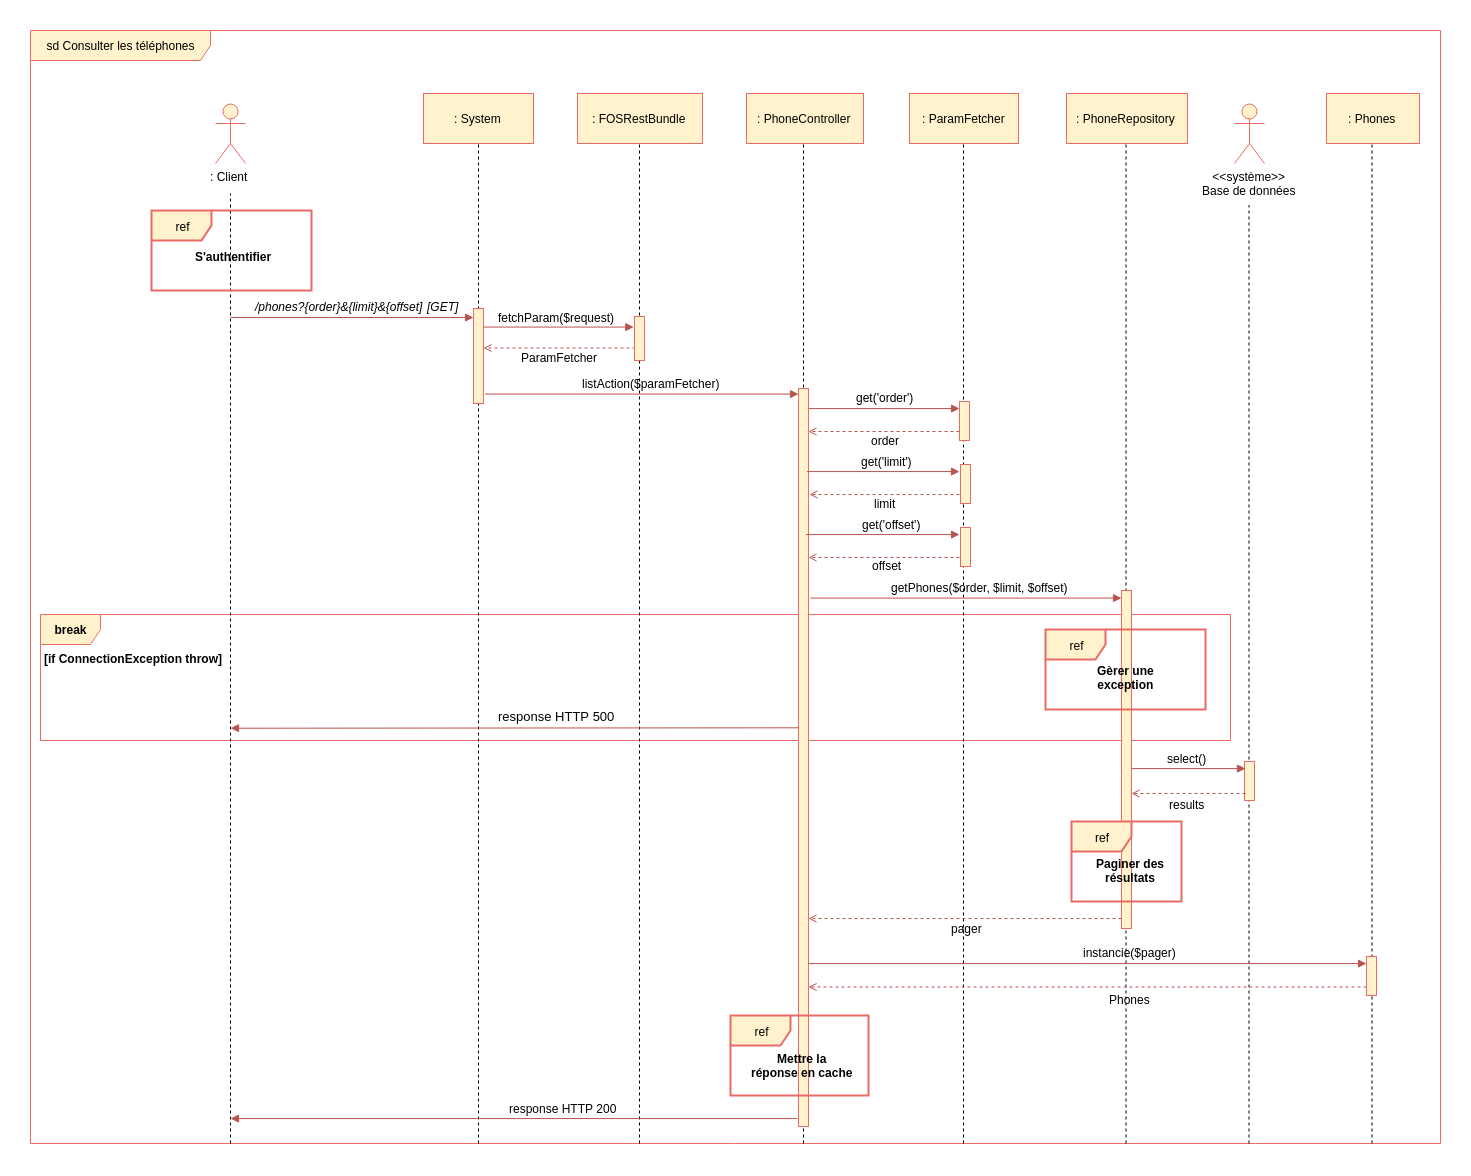

The diagram above was exported from draw.io. Its source (the exported page's mxGraphModel, read from the mxfile embedded in the PNG):
<mxGraphModel dx="2718" dy="945" grid="1" gridSize="10" guides="1" tooltips="1" connect="1" arrows="1" fold="1" page="1" pageScale="1" pageWidth="827" pageHeight="1169" background="#ffffff" math="0" shadow="0">
  <root>
    <mxCell id="0" />
    <mxCell id="1" parent="0" />
    <mxCell id="2" value="sd Consulter les téléphones" style="shape=umlFrame;whiteSpace=wrap;html=1;width=180;height=30;fillColor=#fff2cc;strokeColor=#EA6B66;" parent="1" vertex="1">
      <mxGeometry x="-40" y="127" width="1410" height="1113" as="geometry" />
    </mxCell>
    <mxCell id="X_65_607d3vzlaTbeIFQ-378" value="break" style="shape=umlFrame;whiteSpace=wrap;html=1;fontColor=#000000;fillColor=#fff2cc;strokeColor=#EA6B66;fontStyle=1" parent="1" vertex="1">
      <mxGeometry x="-30" y="711" width="1190" height="126" as="geometry" />
    </mxCell>
    <mxCell id="QZI7jtkFD18NpiEWN888-370" value="" style="endArrow=none;dashed=1;html=1;entryX=0.5;entryY=1;" parent="1" edge="1">
      <mxGeometry width="50" height="50" relative="1" as="geometry">
        <mxPoint x="1055.5" y="1240" as="sourcePoint" />
        <mxPoint x="1055.5" y="239.82352941176464" as="targetPoint" />
      </mxGeometry>
    </mxCell>
    <mxCell id="X_65_607d3vzlaTbeIFQ-388" value="" style="endArrow=block;html=1;endFill=1;fillColor=#f8cecc;strokeColor=#b85450;entryX=1.027;entryY=1.052;entryPerimeter=0;" parent="1" edge="1">
      <mxGeometry width="50" height="50" relative="1" as="geometry">
        <mxPoint x="735.5" y="505.07142857142867" as="sourcePoint" />
        <mxPoint x="889" y="505.07142857142867" as="targetPoint" />
      </mxGeometry>
    </mxCell>
    <mxCell id="352" value="" style="endArrow=none;dashed=1;html=1;entryX=0.5;entryY=1;" parent="1" edge="1">
      <mxGeometry width="50" height="50" relative="1" as="geometry">
        <mxPoint x="893" y="1240" as="sourcePoint" />
        <mxPoint x="893" y="232.82352941176464" as="targetPoint" />
      </mxGeometry>
    </mxCell>
    <mxCell id="172" value="" style="endArrow=none;dashed=1;html=1;" parent="1" edge="1">
      <mxGeometry width="50" height="50" relative="1" as="geometry">
        <mxPoint x="1178.5" y="1240" as="sourcePoint" />
        <mxPoint x="1178.5" y="301.5" as="targetPoint" />
      </mxGeometry>
    </mxCell>
    <mxCell id="3" value=": Client" style="shape=umlActor;verticalLabelPosition=bottom;labelBackgroundColor=#ffffff;verticalAlign=top;html=1;fillColor=#fff2cc;strokeColor=#EA6B66;" parent="1" vertex="1">
      <mxGeometry x="145" y="200" width="30" height="60" as="geometry" />
    </mxCell>
    <mxCell id="4" value="&amp;lt;&amp;lt;système&amp;gt;&amp;gt;&lt;br&gt;Base de données&lt;br&gt;" style="shape=umlActor;verticalLabelPosition=bottom;labelBackgroundColor=#ffffff;verticalAlign=top;html=1;fillColor=#fff2cc;strokeColor=#EA6B66;" parent="1" vertex="1">
      <mxGeometry x="1164" y="200" width="30" height="60" as="geometry" />
    </mxCell>
    <mxCell id="8" value="" style="endArrow=none;dashed=1;html=1;" parent="1" edge="1">
      <mxGeometry width="50" height="50" relative="1" as="geometry">
        <mxPoint x="160" y="1240" as="sourcePoint" />
        <mxPoint x="160" y="290" as="targetPoint" />
      </mxGeometry>
    </mxCell>
    <mxCell id="9" value="" style="endArrow=none;dashed=1;html=1;entryX=0.5;entryY=1;exitX=0.183;exitY=1.001;exitPerimeter=0;" parent="1" edge="1">
      <mxGeometry width="50" height="50" relative="1" as="geometry">
        <mxPoint x="408" y="1240" as="sourcePoint" />
        <mxPoint x="408" y="232.82352941176464" as="targetPoint" />
      </mxGeometry>
    </mxCell>
    <mxCell id="12" value="/phones?{order}&amp;amp;{limit}&amp;amp;{offset]" style="text;html=1;resizable=0;points=[];autosize=1;align=left;verticalAlign=top;spacingTop=-4;fontStyle=2" parent="1" vertex="1">
      <mxGeometry x="183.22216796875" y="394" width="180" height="10" as="geometry" />
    </mxCell>
    <mxCell id="13" value="fetchParam($request)" style="text;html=1;resizable=0;points=[];autosize=1;align=left;verticalAlign=top;spacingTop=-4;" parent="1" vertex="1">
      <mxGeometry x="426" y="405" width="130" height="10" as="geometry" />
    </mxCell>
    <mxCell id="14" value="" style="endArrow=block;html=1;endFill=1;fillColor=#f8cecc;strokeColor=#b85450;entryX=1.027;entryY=1.052;entryPerimeter=0;" parent="1" edge="1">
      <mxGeometry width="50" height="50" relative="1" as="geometry">
        <mxPoint x="413" y="423.57142857142867" as="sourcePoint" />
        <mxPoint x="563.2857142857144" y="423.57142857142867" as="targetPoint" />
      </mxGeometry>
    </mxCell>
    <mxCell id="19" value="" style="html=1;points=[];perimeter=orthogonalPerimeter;fillColor=#fff2cc;strokeColor=#EA6B66;" parent="1" vertex="1">
      <mxGeometry x="403" y="405" width="10" height="95" as="geometry" />
    </mxCell>
    <mxCell id="27" value=": FOSRestBundle" style="html=1;fillColor=#fff2cc;strokeColor=#EA6B66;" parent="1" vertex="1">
      <mxGeometry x="507" y="190" width="125" height="50" as="geometry" />
    </mxCell>
    <mxCell id="28" value="" style="endArrow=none;dashed=1;html=1;entryX=0.5;entryY=1;" parent="1" edge="1">
      <mxGeometry width="50" height="50" relative="1" as="geometry">
        <mxPoint x="569" y="1240" as="sourcePoint" />
        <mxPoint x="569" y="238" as="targetPoint" />
      </mxGeometry>
    </mxCell>
    <mxCell id="44" value=": PhoneController" style="html=1;fillColor=#fff2cc;strokeColor=#EA6B66;" parent="1" vertex="1">
      <mxGeometry x="676" y="190" width="117" height="50" as="geometry" />
    </mxCell>
    <mxCell id="45" value="" style="endArrow=none;dashed=1;html=1;entryX=0.5;entryY=1;" parent="1" edge="1">
      <mxGeometry width="50" height="50" relative="1" as="geometry">
        <mxPoint x="733" y="1240" as="sourcePoint" />
        <mxPoint x="733" y="239.82352941176464" as="targetPoint" />
      </mxGeometry>
    </mxCell>
    <mxCell id="58" value="" style="endArrow=open;html=1;endFill=0;fillColor=#f8cecc;strokeColor=#b85450;dashed=1;" parent="1" edge="1">
      <mxGeometry width="50" height="50" relative="1" as="geometry">
        <mxPoint x="565" y="444.5" as="sourcePoint" />
        <mxPoint x="413" y="444.5" as="targetPoint" />
      </mxGeometry>
    </mxCell>
    <mxCell id="68" value="" style="endArrow=block;html=1;endFill=1;fillColor=#f8cecc;strokeColor=#b85450;entryX=0.5;entryY=0.24;entryPerimeter=0;" parent="1" edge="1">
      <mxGeometry width="50" height="50" relative="1" as="geometry">
        <mxPoint x="160" y="414" as="sourcePoint" />
        <mxPoint x="403" y="414" as="targetPoint" />
      </mxGeometry>
    </mxCell>
    <mxCell id="30" value="" style="html=1;points=[];perimeter=orthogonalPerimeter;fillColor=#fff2cc;strokeColor=#EA6B66;" parent="1" vertex="1">
      <mxGeometry x="564" y="413" width="10" height="44" as="geometry" />
    </mxCell>
    <mxCell id="218" value="ref" style="shape=umlFrame;whiteSpace=wrap;html=1;fillColor=#fff2cc;strokeColor=#EA6B66;strokeWidth=2;" parent="1" vertex="1">
      <mxGeometry x="81" y="307" width="160" height="80" as="geometry" />
    </mxCell>
    <mxCell id="219" value="S'authentifier" style="text;html=1;resizable=0;points=[];autosize=1;align=left;verticalAlign=top;spacingTop=-4;fontStyle=1" parent="1" vertex="1">
      <mxGeometry x="123" y="344" width="90" height="20" as="geometry" />
    </mxCell>
    <mxCell id="220" value="[GET]" style="text;html=1;resizable=0;points=[];autosize=1;align=left;verticalAlign=top;spacingTop=-4;fontStyle=2" parent="1" vertex="1">
      <mxGeometry x="355" y="394" width="50" height="10" as="geometry" />
    </mxCell>
    <mxCell id="5" value=": System" style="html=1;fillColor=#fff2cc;strokeColor=#EA6B66;" parent="1" vertex="1">
      <mxGeometry x="353" y="190" width="110" height="50" as="geometry" />
    </mxCell>
    <mxCell id="315" value=": ParamFetcher" style="html=1;fillColor=#fff2cc;strokeColor=#EA6B66;" parent="1" vertex="1">
      <mxGeometry x="839" y="190" width="109" height="50" as="geometry" />
    </mxCell>
    <mxCell id="X_65_607d3vzlaTbeIFQ-369" value="ParamFetcher" style="text;html=1;resizable=0;points=[];autosize=1;align=left;verticalAlign=top;spacingTop=-4;" parent="1" vertex="1">
      <mxGeometry x="449" y="445" width="90" height="10" as="geometry" />
    </mxCell>
    <mxCell id="X_65_607d3vzlaTbeIFQ-375" value="" style="html=1;points=[];perimeter=orthogonalPerimeter;fillColor=#fff2cc;strokeColor=#EA6B66;" parent="1" vertex="1">
      <mxGeometry x="728" y="485" width="10" height="738" as="geometry" />
    </mxCell>
    <mxCell id="X_65_607d3vzlaTbeIFQ-376" value="" style="endArrow=block;html=1;endFill=1;fillColor=#f8cecc;strokeColor=#b85450;entryX=1.027;entryY=1.052;entryPerimeter=0;" parent="1" edge="1">
      <mxGeometry width="50" height="50" relative="1" as="geometry">
        <mxPoint x="414.5" y="490.57142857142867" as="sourcePoint" />
        <mxPoint x="728" y="490.57142857142867" as="targetPoint" />
      </mxGeometry>
    </mxCell>
    <mxCell id="X_65_607d3vzlaTbeIFQ-377" value="listAction($paramFetcher)" style="text;html=1;resizable=0;points=[];autosize=1;align=left;verticalAlign=top;spacingTop=-4;" parent="1" vertex="1">
      <mxGeometry x="510" y="471" width="150" height="10" as="geometry" />
    </mxCell>
    <mxCell id="X_65_607d3vzlaTbeIFQ-379" value="[if ConnectionException throw]" style="text;html=1;resizable=0;points=[];autosize=1;align=left;verticalAlign=top;spacingTop=-4;fontColor=#000000;fontStyle=1" parent="1" vertex="1">
      <mxGeometry x="-28" y="746" width="180" height="10" as="geometry" />
    </mxCell>
    <mxCell id="X_65_607d3vzlaTbeIFQ-382" value="" style="endArrow=block;html=1;endFill=1;fillColor=#f8cecc;strokeColor=#b85450;exitX=0.178;exitY=0.982;exitPerimeter=0;" parent="1" edge="1">
      <mxGeometry width="50" height="50" relative="1" as="geometry">
        <mxPoint x="728" y="824.3104032628676" as="sourcePoint" />
        <mxPoint x="160" y="824.72216796875" as="targetPoint" />
      </mxGeometry>
    </mxCell>
    <mxCell id="X_65_607d3vzlaTbeIFQ-383" value="&lt;font color=&quot;#000000&quot;&gt;response HTTP 500&lt;/font&gt;" style="text;html=1;resizable=0;points=[];autosize=1;align=left;verticalAlign=top;spacingTop=-4;fontSize=13;fontColor=#007FFF;" parent="1" vertex="1">
      <mxGeometry x="426" y="803" width="130" height="20" as="geometry" />
    </mxCell>
    <mxCell id="X_65_607d3vzlaTbeIFQ-386" value="" style="html=1;points=[];perimeter=orthogonalPerimeter;fillColor=#fff2cc;strokeColor=#EA6B66;" parent="1" vertex="1">
      <mxGeometry x="1051" y="687" width="10" height="338" as="geometry" />
    </mxCell>
    <mxCell id="X_65_607d3vzlaTbeIFQ-390" value="get('order')" style="text;html=1;resizable=0;points=[];autosize=1;align=left;verticalAlign=top;spacingTop=-4;" parent="1" vertex="1">
      <mxGeometry x="783.5" y="485" width="70" height="10" as="geometry" />
    </mxCell>
    <mxCell id="QZI7jtkFD18NpiEWN888-352" value=": PhoneRepository" style="html=1;fillColor=#fff2cc;strokeColor=#EA6B66;" parent="1" vertex="1">
      <mxGeometry x="996" y="190" width="121" height="50" as="geometry" />
    </mxCell>
    <mxCell id="QZI7jtkFD18NpiEWN888-353" value=": Phones" style="html=1;fillColor=#fff2cc;strokeColor=#EA6B66;" parent="1" vertex="1">
      <mxGeometry x="1256" y="190" width="93" height="50" as="geometry" />
    </mxCell>
    <mxCell id="QZI7jtkFD18NpiEWN888-356" value="" style="html=1;points=[];perimeter=orthogonalPerimeter;fillColor=#fff2cc;strokeColor=#EA6B66;" parent="1" vertex="1">
      <mxGeometry x="889" y="498" width="10" height="39" as="geometry" />
    </mxCell>
    <mxCell id="QZI7jtkFD18NpiEWN888-358" value="" style="endArrow=open;html=1;endFill=0;fillColor=#f8cecc;strokeColor=#b85450;dashed=1;" parent="1" edge="1">
      <mxGeometry width="50" height="50" relative="1" as="geometry">
        <mxPoint x="889" y="528" as="sourcePoint" />
        <mxPoint x="738" y="528" as="targetPoint" />
      </mxGeometry>
    </mxCell>
    <mxCell id="QZI7jtkFD18NpiEWN888-359" value="order" style="text;html=1;resizable=0;points=[];autosize=1;align=left;verticalAlign=top;spacingTop=-4;" parent="1" vertex="1">
      <mxGeometry x="798.5" y="528" width="40" height="10" as="geometry" />
    </mxCell>
    <mxCell id="QZI7jtkFD18NpiEWN888-360" value="" style="endArrow=block;html=1;endFill=1;fillColor=#f8cecc;strokeColor=#b85450;entryX=1.027;entryY=1.052;entryPerimeter=0;" parent="1" edge="1">
      <mxGeometry width="50" height="50" relative="1" as="geometry">
        <mxPoint x="736.5" y="568.0714285714287" as="sourcePoint" />
        <mxPoint x="889" y="568.0714285714287" as="targetPoint" />
      </mxGeometry>
    </mxCell>
    <mxCell id="QZI7jtkFD18NpiEWN888-361" value="get('limit')" style="text;html=1;resizable=0;points=[];autosize=1;align=left;verticalAlign=top;spacingTop=-4;" parent="1" vertex="1">
      <mxGeometry x="788.5" y="549" width="70" height="10" as="geometry" />
    </mxCell>
    <mxCell id="QZI7jtkFD18NpiEWN888-362" value="" style="html=1;points=[];perimeter=orthogonalPerimeter;fillColor=#fff2cc;strokeColor=#EA6B66;" parent="1" vertex="1">
      <mxGeometry x="890" y="561" width="10" height="39" as="geometry" />
    </mxCell>
    <mxCell id="QZI7jtkFD18NpiEWN888-363" value="" style="endArrow=open;html=1;endFill=0;fillColor=#f8cecc;strokeColor=#b85450;dashed=1;" parent="1" edge="1">
      <mxGeometry width="50" height="50" relative="1" as="geometry">
        <mxPoint x="889" y="591" as="sourcePoint" />
        <mxPoint x="739" y="591" as="targetPoint" />
      </mxGeometry>
    </mxCell>
    <mxCell id="QZI7jtkFD18NpiEWN888-364" value="limit" style="text;html=1;resizable=0;points=[];autosize=1;align=left;verticalAlign=top;spacingTop=-4;" parent="1" vertex="1">
      <mxGeometry x="802.5" y="591" width="40" height="10" as="geometry" />
    </mxCell>
    <mxCell id="QZI7jtkFD18NpiEWN888-365" value="" style="endArrow=block;html=1;endFill=1;fillColor=#f8cecc;strokeColor=#b85450;entryX=1.027;entryY=1.052;entryPerimeter=0;" parent="1" edge="1">
      <mxGeometry width="50" height="50" relative="1" as="geometry">
        <mxPoint x="735.5" y="631.0714285714287" as="sourcePoint" />
        <mxPoint x="889" y="631.0714285714287" as="targetPoint" />
      </mxGeometry>
    </mxCell>
    <mxCell id="QZI7jtkFD18NpiEWN888-366" value="get('offset')" style="text;html=1;resizable=0;points=[];autosize=1;align=left;verticalAlign=top;spacingTop=-4;" parent="1" vertex="1">
      <mxGeometry x="790.5" y="612" width="70" height="10" as="geometry" />
    </mxCell>
    <mxCell id="QZI7jtkFD18NpiEWN888-367" value="" style="html=1;points=[];perimeter=orthogonalPerimeter;fillColor=#fff2cc;strokeColor=#EA6B66;" parent="1" vertex="1">
      <mxGeometry x="890" y="624" width="10" height="39" as="geometry" />
    </mxCell>
    <mxCell id="QZI7jtkFD18NpiEWN888-368" value="" style="endArrow=open;html=1;endFill=0;fillColor=#f8cecc;strokeColor=#b85450;dashed=1;" parent="1" edge="1">
      <mxGeometry width="50" height="50" relative="1" as="geometry">
        <mxPoint x="889" y="654" as="sourcePoint" />
        <mxPoint x="738" y="654" as="targetPoint" />
      </mxGeometry>
    </mxCell>
    <mxCell id="QZI7jtkFD18NpiEWN888-369" value="offset" style="text;html=1;resizable=0;points=[];autosize=1;align=left;verticalAlign=top;spacingTop=-4;" parent="1" vertex="1">
      <mxGeometry x="800.5" y="653" width="40" height="10" as="geometry" />
    </mxCell>
    <mxCell id="QZI7jtkFD18NpiEWN888-371" value="getPhones($order, $limit, $offset)" style="text;html=1;resizable=0;points=[];autosize=1;align=left;verticalAlign=top;spacingTop=-4;" parent="1" vertex="1">
      <mxGeometry x="819" y="675" width="190" height="10" as="geometry" />
    </mxCell>
    <mxCell id="QZI7jtkFD18NpiEWN888-372" value="" style="endArrow=block;html=1;endFill=1;fillColor=#f8cecc;strokeColor=#b85450;entryX=1.027;entryY=1.052;entryPerimeter=0;" parent="1" edge="1">
      <mxGeometry width="50" height="50" relative="1" as="geometry">
        <mxPoint x="740" y="694.5714285714287" as="sourcePoint" />
        <mxPoint x="1051" y="694.5714285714287" as="targetPoint" />
      </mxGeometry>
    </mxCell>
    <mxCell id="X_65_607d3vzlaTbeIFQ-381" value="Gèrer une&lt;br&gt;exception&lt;br&gt;" style="text;html=1;resizable=0;points=[];autosize=1;align=center;verticalAlign=top;spacingTop=-4;fontStyle=1" parent="1" vertex="1">
      <mxGeometry x="1020.0554809570312" y="758" width="70" height="30" as="geometry" />
    </mxCell>
    <mxCell id="X_65_607d3vzlaTbeIFQ-380" value="ref" style="shape=umlFrame;whiteSpace=wrap;html=1;fillColor=#fff2cc;strokeColor=#EA6B66;strokeWidth=2;" parent="1" vertex="1">
      <mxGeometry x="975" y="726" width="160" height="80" as="geometry" />
    </mxCell>
    <mxCell id="QZI7jtkFD18NpiEWN888-377" value="" style="html=1;points=[];perimeter=orthogonalPerimeter;fillColor=#fff2cc;strokeColor=#EA6B66;" parent="1" vertex="1">
      <mxGeometry x="1174" y="858" width="10" height="39" as="geometry" />
    </mxCell>
    <mxCell id="QZI7jtkFD18NpiEWN888-378" value="" style="endArrow=block;html=1;endFill=1;fillColor=#f8cecc;strokeColor=#b85450;entryX=1.027;entryY=1.052;entryPerimeter=0;" parent="1" edge="1">
      <mxGeometry width="50" height="50" relative="1" as="geometry">
        <mxPoint x="1060.888916015625" y="865.0714285714287" as="sourcePoint" />
        <mxPoint x="1175" y="865.0714285714287" as="targetPoint" />
      </mxGeometry>
    </mxCell>
    <mxCell id="QZI7jtkFD18NpiEWN888-379" value="select()" style="text;html=1;resizable=0;points=[];autosize=1;align=left;verticalAlign=top;spacingTop=-4;" parent="1" vertex="1">
      <mxGeometry x="1095" y="846" width="50" height="10" as="geometry" />
    </mxCell>
    <mxCell id="QZI7jtkFD18NpiEWN888-380" value="" style="endArrow=open;html=1;endFill=0;fillColor=#f8cecc;strokeColor=#b85450;dashed=1;" parent="1" edge="1">
      <mxGeometry width="50" height="50" relative="1" as="geometry">
        <mxPoint x="1175" y="890" as="sourcePoint" />
        <mxPoint x="1061" y="890" as="targetPoint" />
      </mxGeometry>
    </mxCell>
    <mxCell id="QZI7jtkFD18NpiEWN888-381" value="results" style="text;html=1;resizable=0;points=[];autosize=1;align=left;verticalAlign=top;spacingTop=-4;" parent="1" vertex="1">
      <mxGeometry x="1097.5" y="892" width="50" height="10" as="geometry" />
    </mxCell>
    <mxCell id="QZI7jtkFD18NpiEWN888-382" value="ref" style="shape=umlFrame;whiteSpace=wrap;html=1;fillColor=#fff2cc;strokeColor=#EA6B66;strokeWidth=2;" parent="1" vertex="1">
      <mxGeometry x="1001" y="918" width="110" height="80" as="geometry" />
    </mxCell>
    <mxCell id="QZI7jtkFD18NpiEWN888-383" value="Paginer des&lt;br&gt;résultats&lt;br&gt;" style="text;html=1;resizable=0;points=[];autosize=1;align=center;verticalAlign=top;spacingTop=-4;fontStyle=1" parent="1" vertex="1">
      <mxGeometry x="1020.0554809570312" y="951.5" width="80" height="30" as="geometry" />
    </mxCell>
    <mxCell id="QZI7jtkFD18NpiEWN888-384" value="" style="endArrow=open;html=1;endFill=0;fillColor=#f8cecc;strokeColor=#b85450;dashed=1;" parent="1" edge="1">
      <mxGeometry width="50" height="50" relative="1" as="geometry">
        <mxPoint x="1051" y="1015" as="sourcePoint" />
        <mxPoint x="738" y="1015" as="targetPoint" />
      </mxGeometry>
    </mxCell>
    <mxCell id="QZI7jtkFD18NpiEWN888-385" value="pager" style="text;html=1;resizable=0;points=[];autosize=1;align=left;verticalAlign=top;spacingTop=-4;" parent="1" vertex="1">
      <mxGeometry x="879" y="1016" width="50" height="10" as="geometry" />
    </mxCell>
    <mxCell id="QZI7jtkFD18NpiEWN888-386" value="" style="endArrow=none;dashed=1;html=1;entryX=0.5;entryY=1;" parent="1" edge="1">
      <mxGeometry width="50" height="50" relative="1" as="geometry">
        <mxPoint x="1301.5" y="1240" as="sourcePoint" />
        <mxPoint x="1301.5" y="239.82352941176464" as="targetPoint" />
      </mxGeometry>
    </mxCell>
    <mxCell id="QZI7jtkFD18NpiEWN888-387" value="" style="html=1;points=[];perimeter=orthogonalPerimeter;fillColor=#fff2cc;strokeColor=#EA6B66;" parent="1" vertex="1">
      <mxGeometry x="1296" y="1053" width="10" height="39" as="geometry" />
    </mxCell>
    <mxCell id="QZI7jtkFD18NpiEWN888-388" value="" style="endArrow=block;html=1;endFill=1;fillColor=#f8cecc;strokeColor=#b85450;entryX=1.027;entryY=1.052;entryPerimeter=0;" parent="1" edge="1">
      <mxGeometry width="50" height="50" relative="1" as="geometry">
        <mxPoint x="738" y="1060.0714285714287" as="sourcePoint" />
        <mxPoint x="1296" y="1060.0714285714287" as="targetPoint" />
      </mxGeometry>
    </mxCell>
    <mxCell id="QZI7jtkFD18NpiEWN888-389" value="instancie($pager)" style="text;html=1;resizable=0;points=[];autosize=1;align=left;verticalAlign=top;spacingTop=-4;" parent="1" vertex="1">
      <mxGeometry x="1011.5" y="1040" width="110" height="10" as="geometry" />
    </mxCell>
    <mxCell id="QZI7jtkFD18NpiEWN888-390" value="Phones" style="text;html=1;resizable=0;points=[];autosize=1;align=left;verticalAlign=top;spacingTop=-4;" parent="1" vertex="1">
      <mxGeometry x="1037.5" y="1087" width="60" height="10" as="geometry" />
    </mxCell>
    <mxCell id="QZI7jtkFD18NpiEWN888-391" value="" style="endArrow=open;html=1;endFill=0;fillColor=#f8cecc;strokeColor=#b85450;dashed=1;" parent="1" edge="1">
      <mxGeometry width="50" height="50" relative="1" as="geometry">
        <mxPoint x="1296" y="1083.5" as="sourcePoint" />
        <mxPoint x="738" y="1083.5" as="targetPoint" />
      </mxGeometry>
    </mxCell>
    <mxCell id="QZI7jtkFD18NpiEWN888-392" value="response HTTP 200" style="text;html=1;resizable=0;points=[];autosize=1;align=left;verticalAlign=top;spacingTop=-4;" parent="1" vertex="1">
      <mxGeometry x="437" y="1196" width="120" height="10" as="geometry" />
    </mxCell>
    <mxCell id="QZI7jtkFD18NpiEWN888-393" value="" style="endArrow=block;html=1;endFill=1;fillColor=#f8cecc;strokeColor=#b85450;entryX=1.027;entryY=1.052;entryPerimeter=0;" parent="1" edge="1">
      <mxGeometry width="50" height="50" relative="1" as="geometry">
        <mxPoint x="727" y="1215.0714285714287" as="sourcePoint" />
        <mxPoint x="160" y="1215.0714285714287" as="targetPoint" />
      </mxGeometry>
    </mxCell>
    <mxCell id="paxqoVWcgH2SteTfq5Mu-352" value="ref" style="shape=umlFrame;whiteSpace=wrap;html=1;fillColor=#fff2cc;strokeColor=#EA6B66;strokeWidth=2;" vertex="1" parent="1">
      <mxGeometry x="660" y="1112" width="138" height="80" as="geometry" />
    </mxCell>
    <mxCell id="paxqoVWcgH2SteTfq5Mu-353" value="Mettre la&lt;br&gt;réponse en cache&lt;br&gt;" style="text;html=1;resizable=0;points=[];autosize=1;align=center;verticalAlign=top;spacingTop=-4;fontStyle=1" vertex="1" parent="1">
      <mxGeometry x="676.0554809570312" y="1145.5" width="110" height="30" as="geometry" />
    </mxCell>
  </root>
</mxGraphModel>